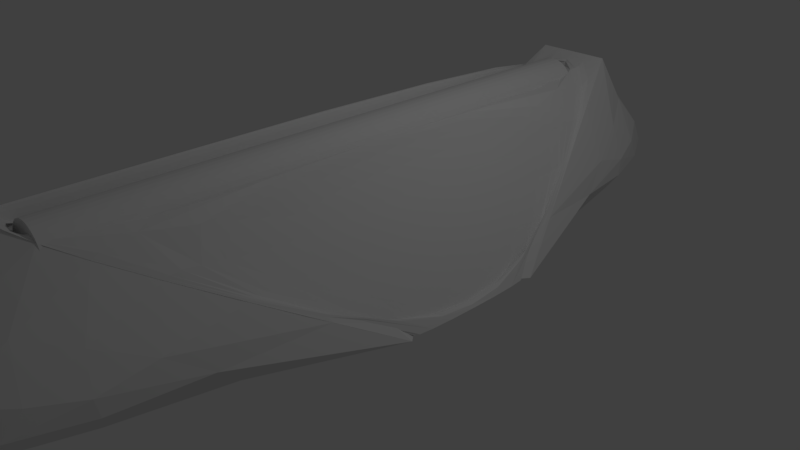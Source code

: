 # Source: Led.blend  (saved by Blender 2.79.0; exported with 4.5.12 LTS)
import bpy
from mathutils import Matrix  # noqa: F401  (used for matrix-valued properties, if any)

bpy.ops.wm.read_factory_settings(use_empty=True)
scene = bpy.context.scene
scene.name = 'Scene'

# ---- collections
col_collection_1 = bpy.data.collections.new('Collection 1'); scene.collection.children.link(col_collection_1)

# ---- world
world_world = bpy.data.worlds.new('World'); scene.world = world_world
world_world.color = (0.05088, 0.05088, 0.05088)
world_world.use_sun_shadow = False
world_world.sun_shadow_jitter_overblur = 0.0
world_world.cycles.sampling_method = 'MANUAL'

# ---- cameras
cam_camera = bpy.data.cameras.new('Camera')
cam_camera.clip_end = 100.0
cam_camera.lens = 35.0
cam_camera.sensor_width = 32.0
cam_camera.sensor_height = 18.0
cam_camera.ortho_scale = 7.314
cam_camera.dof.focus_distance = 0.0
cam_camera.dof.aperture_fstop = 128.0

# ---- lights
light_lamp = bpy.data.lights.new('Lamp', 'POINT')
light_lamp.transmission_factor = 0.0
light_lamp.cutoff_distance = 30.0
light_lamp.energy = 100.0
light_lamp.shadow_buffer_clip_start = 1.001
light_lamp.shadow_soft_size = 0.1
light_lamp.shadow_maximum_resolution = 0.006
light_lamp.use_absolute_resolution = True

# ---- meshes
me_cylinder = bpy.data.meshes.new('Cylinder')
me_cylinder.from_pydata([(0.0, 1.0, -1.0), (0.0, 1.078, 22.17), (0.1951, 0.9808, -1.0), (0.1951, 1.059, 22.17), (0.3827, 0.9239, -1.0), (0.3827, 1.002, 22.17), (0.5556, 0.8315, -1.0), (0.5556, 0.9094, 22.17), (0.7071, 0.7071, -1.0), (0.7071, 0.785, 22.17), (0.8315, 0.5556, -1.0), (0.8315, 0.6335, 22.17), (0.9239, 0.3827, -1.0), (0.9239, 0.4606, 22.17), (0.9808, 0.1951, -1.0), (0.9808, 0.273, 22.17), (1.0, 7.55e-08, -1.0), (1.0, 0.07791, 22.17), (0.9808, -0.1951, -1.0), (0.9808, -0.1172, 22.17), (0.9239, -0.3827, -1.0), (0.9239, -0.3048, 22.17), (0.8315, -0.5556, -1.0), (0.8315, -0.4777, 22.17), (0.7071, -0.7071, -1.0), (0.7071, -0.6292, 22.17), (0.5556, -0.8315, -1.0), (0.5556, -0.7536, 22.17), (0.3827, -0.9239, -1.0), (0.3827, -0.846, 22.17), (0.1951, -0.9808, -1.0), (0.1951, -0.9029, 22.17), (-3.258e-07, -1.0, -1.0), (-3.258e-07, -0.9221, 22.17), (-0.1951, -0.9808, -1.0), (-0.1951, -0.9029, 22.17), (-0.3827, -0.9239, -1.0), (-0.3827, -0.846, 22.17), (-0.5556, -0.8315, -1.0), (-0.5556, -0.7536, 22.17), (-0.7071, -0.7071, -1.0), (-0.7071, -0.6292, 22.17), (-0.8315, -0.5556, -1.0), (-0.8315, -0.4777, 22.17), (-0.9239, -0.3827, -1.0), (-0.9239, -0.3048, 22.17), (-0.9808, -0.1951, -1.0), (-0.9808, -0.1172, 22.17), (-1.0, 9.656e-07, -1.0), (-1.0, 0.07791, 22.17), (-0.9808, 0.1951, -1.0), (-0.9808, 0.273, 22.17), (-0.9239, 0.3827, -1.0), (-0.9239, 0.4606, 22.17), (-0.8315, 0.5556, -1.0), (-0.8315, 0.6335, 22.17), (-0.7071, 0.7071, -1.0), (-0.7071, 0.785, 22.17), (-0.5556, 0.8315, -1.0), (-0.5556, 0.9094, 22.17), (-0.3827, 0.9239, -1.0), (-0.3827, 1.002, 22.17), (-0.1951, 0.9808, -1.0), (-0.1951, 1.059, 22.17)], [], [(0, 1, 3, 2), (2, 3, 5, 4), (4, 5, 7, 6), (6, 7, 9, 8), (8, 9, 11, 10), (10, 11, 13, 12), (12, 13, 15, 14), (14, 15, 17, 16), (16, 17, 19, 18), (18, 19, 21, 20), (20, 21, 23, 22), (22, 23, 25, 24), (24, 25, 27, 26), (26, 27, 29, 28), (28, 29, 31, 30), (30, 31, 33, 32), (32, 33, 35, 34), (34, 35, 37, 36), (36, 37, 39, 38), (38, 39, 41, 40), (40, 41, 43, 42), (42, 43, 45, 44), (44, 45, 47, 46), (46, 47, 49, 48), (48, 49, 51, 50), (50, 51, 53, 52), (52, 53, 55, 54), (54, 55, 57, 56), (56, 57, 59, 58), (58, 59, 61, 60), (3, 1, 63, 61, 59, 57, 55, 53, 51, 49, 47, 45, 43, 41, 39, 37, 35, 33, 31, 29, 27, 25, 23, 21, 19, 17, 15, 13, 11, 9, 7, 5), (60, 61, 63, 62), (62, 63, 1, 0), (0, 2, 4, 6, 8, 10, 12, 14, 16, 18, 20, 22, 24, 26, 28, 30, 32, 34, 36, 38, 40, 42, 44, 46, 48, 50, 52, 54, 56, 58, 60, 62)])
me_cylinder.use_remesh_preserve_volume = False
me_cylinder.use_remesh_preserve_attributes = False
me_cylinder.use_mirror_vertex_groups = False
me_cylinder.update()
me_cube_001 = bpy.data.meshes.new('Cube.001')
me_cube_001.from_pydata([(-1.569, -1.0, -1.0), (-0.5074, -4.47, 1.0), (-1.569, 1.0, -1.0), (1.544, -1.0, -1.0), (1.544, 1.0, -1.0), (-1.569, -7.94, -1.0), (0.4824, -4.47, 1.0), (1.544, -7.94, -1.0), (-0.5074, 3.665, 1.0), (-1.569, 6.33, -1.0), (1.544, 6.33, -1.0), (0.4824, 3.665, 1.0), (-1.569, -1.0, -1.0), (-0.4824, -4.47, 1.0), (-1.569, 1.0, -1.0), (1.544, -1.0, -1.0), (1.544, 1.0, -1.0), (0.4824, -4.47, 1.0), (-0.4824, 3.665, 1.0), (0.4824, 3.665, 1.0), (-1.569, 1.0, -1.0), (-1.569, -1.0, -1.0), (-0.5074, -4.47, 1.0), (1.544, -1.0, -1.0), (1.544, 1.0, -1.0), (0.4824, 3.665, 1.0), (0.4824, -4.47, 1.0), (-0.5074, 3.665, 1.0), (0.422, 3.665, 0.4969), (0.422, -4.47, 0.4969), (-0.422, -4.47, 0.4969), (-0.422, 3.665, 0.4969), (-0.2835, 3.573, 0.5643), (-0.2835, -4.324, 0.5643), (0.3207, 3.573, 0.5643), (0.3207, -4.324, 0.5643), (-0.5074, -4.47, 1.0), (-0.5074, 3.665, 1.0), (-0.5074, -4.47, 1.0), (-0.5074, 3.665, 1.0), (-1.569, -1.0, -1.0), (-1.569, 1.0, -1.0), (-0.4286, -4.47, 1.0), (-0.4286, 3.665, 1.0), (-0.3433, -4.47, 0.4969), (-0.3433, 3.665, 0.4969), (-0.4705, -4.47, 0.9805), (-0.4705, 3.665, 0.9805), (-1.532, -1.0, -0.9934), (-1.532, 1.0, -0.9934), (1.44, -1.0, -0.9792), (1.44, 1.0, -0.9792), (0.379, 3.665, 0.9452), (0.379, -4.47, 0.9452)], [], [(11, 8, 27, 25), (11, 4, 10), (4, 11, 25, 24), (2, 4, 3, 0), (6, 3, 23, 26), (7, 6, 1, 5), (3, 6, 7), (1, 0, 5), (0, 3, 7, 5), (9, 8, 11, 10), (4, 2, 9, 10), (2, 8, 9), (6, 3, 15, 17), (11, 4, 16, 19), (11, 8, 18, 19), (1, 6, 17, 13), (12, 36, 38, 40), (21, 22, 36, 12), (27, 20, 14, 37), (25, 26, 53, 52), (26, 25, 28, 29), (2, 0, 21, 20), (1, 6, 26, 22), (8, 2, 20, 27), (3, 4, 24, 23), (0, 1, 22, 21), (28, 31, 30, 29), (31, 27, 43, 45), (22, 26, 29, 30), (25, 27, 31, 28), (33, 35, 34, 32), (22, 27, 37, 36), (20, 21, 12, 14), (39, 41, 49, 47), (43, 42, 44, 45), (37, 14, 41, 39), (36, 37, 39, 38), (51, 52, 53, 50), (27, 22, 42, 43), (14, 12, 40, 41), (48, 46, 47, 49), (40, 38, 46, 48), (38, 39, 47, 46), (26, 23, 50, 53), (24, 25, 52, 51)])
me_cube_001.use_remesh_preserve_volume = False
me_cube_001.use_remesh_preserve_attributes = False
me_cube_001.use_mirror_vertex_groups = False
me_cube_001.update()

# ---- objects
ob_cylinder = bpy.data.objects.new('Cylinder', me_cylinder)
ob_cube = bpy.data.objects.new('Cube', me_cube_001)
ob_lamp = bpy.data.objects.new('Lamp', light_lamp)
ob_camera = bpy.data.objects.new('Camera', cam_camera)

# ---- transforms, parenting, visibility, modifiers, constraints
ob_cylinder.location = (0.285, 2.877, 1.687)
ob_cylinder.rotation_euler = (1.574, -0.0, 0.0)
ob_cylinder.scale = (0.3204, 0.3204, 0.3204)
ob_cylinder.lineart.crease_threshold = 0.0
ob_cube.location = (0.2879, 0.0, 1.016)
ob_cube.lineart.crease_threshold = 0.0
_m = ob_cube.modifiers.new('Subsurf', 'SUBSURF')
_m.uv_smooth = 'PRESERVE_CORNERS'
_m.quality = 2
_m.levels = 0
_m.show_only_control_edges = False
ob_lamp.location = (4.076, 1.005, 5.904)
ob_lamp.rotation_euler = (0.6503, 0.05522, 1.866)
ob_lamp.lock_rotations_4d = False
ob_lamp.empty_display_type = 'ARROWS'
ob_lamp.color = (0.0, 0.0, 0.0, 0.0)
ob_lamp.lineart.crease_threshold = 0.0
ob_camera.location = (7.481, -6.508, 5.344)
ob_camera.rotation_euler = (1.109, 0.0, 0.8149)
ob_camera.lock_rotations_4d = False
ob_camera.empty_display_type = 'ARROWS'
ob_camera.color = (0.0, 0.0, 0.0, 0.0)
ob_camera.display_type = 'WIRE'
ob_camera.lineart.crease_threshold = 0.0

# ---- collection membership
col_collection_1.objects.link(ob_cylinder)
col_collection_1.objects.link(ob_cube)
col_collection_1.objects.link(ob_lamp)
col_collection_1.objects.link(ob_camera)

# ---- scene / render settings (as saved in the file)
scene.camera = ob_camera
scene.frame_start = 1; scene.frame_end = 250; scene.frame_set(1)
scene.render.engine = 'BLENDER_EEVEE_NEXT'
scene.render.resolution_percentage = 50
scene.render.dither_intensity = 0.0
scene.cycles.use_denoising = False
scene.cycles.samples = 128
scene.cycles.sampling_pattern = 'TABULATED_SOBOL'
scene.cycles.use_adaptive_sampling = False
scene.cycles.use_light_tree = False
scene.cycles.blur_glossy = 0.0
scene.cycles.sample_clamp_indirect = 0.0
scene.view_settings.view_transform = 'Standard'
bpy.context.view_layer.update()
